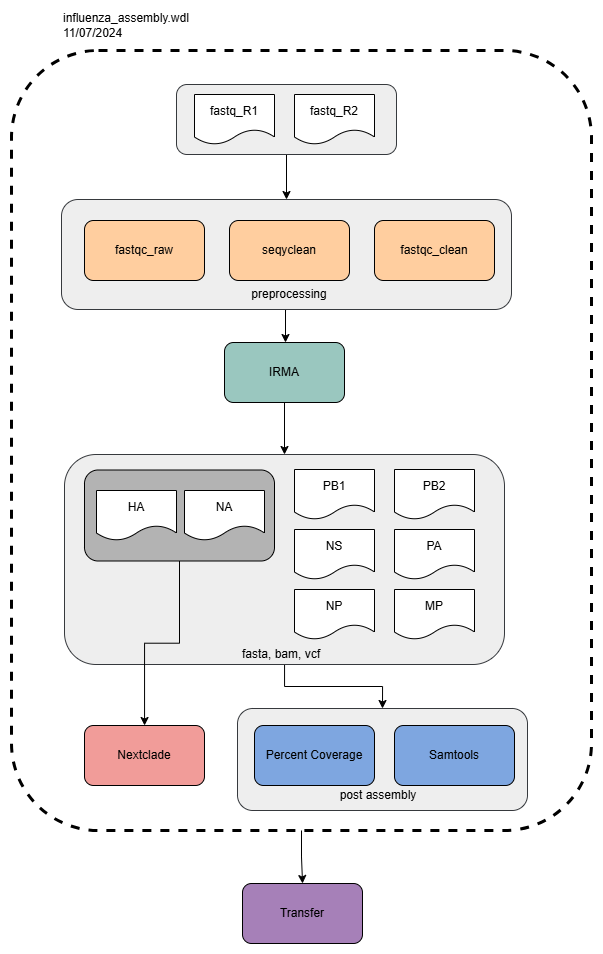

The diagram above was exported from draw.io. Its source (the exported page's mxGraphModel, read from the mxfile embedded in the PNG):
<mxGraphModel dx="1687" dy="868" grid="1" gridSize="10" guides="1" tooltips="1" connect="1" arrows="1" fold="1" page="1" pageScale="1" pageWidth="850" pageHeight="1100" math="0" shadow="0">
  <root>
    <mxCell id="0" />
    <mxCell id="1" parent="0" />
    <mxCell id="k0rr8Tf_wQnYe7-Bx-JS-39" style="edgeStyle=orthogonalEdgeStyle;rounded=0;orthogonalLoop=1;jettySize=auto;html=1;" edge="1" parent="1" source="k0rr8Tf_wQnYe7-Bx-JS-37" target="k0rr8Tf_wQnYe7-Bx-JS-20">
      <mxGeometry relative="1" as="geometry" />
    </mxCell>
    <mxCell id="k0rr8Tf_wQnYe7-Bx-JS-37" value="" style="rounded=1;whiteSpace=wrap;html=1;fillColor=none;dashed=1;strokeWidth=3;" vertex="1" parent="1">
      <mxGeometry x="87" y="90" width="580" height="780" as="geometry" />
    </mxCell>
    <mxCell id="k0rr8Tf_wQnYe7-Bx-JS-33" style="edgeStyle=orthogonalEdgeStyle;rounded=0;orthogonalLoop=1;jettySize=auto;html=1;entryX=0.5;entryY=0;entryDx=0;entryDy=0;" edge="1" parent="1" source="k0rr8Tf_wQnYe7-Bx-JS-25" target="k0rr8Tf_wQnYe7-Bx-JS-26">
      <mxGeometry relative="1" as="geometry" />
    </mxCell>
    <mxCell id="k0rr8Tf_wQnYe7-Bx-JS-25" value="" style="rounded=1;whiteSpace=wrap;html=1;fillColor=#eeeeee;strokeColor=#36393d;" vertex="1" parent="1">
      <mxGeometry x="140" y="494" width="440" height="210" as="geometry" />
    </mxCell>
    <mxCell id="k0rr8Tf_wQnYe7-Bx-JS-26" value="" style="rounded=1;whiteSpace=wrap;html=1;fillColor=#eeeeee;strokeColor=#36393d;" vertex="1" parent="1">
      <mxGeometry x="313" y="748" width="290" height="102" as="geometry" />
    </mxCell>
    <mxCell id="k0rr8Tf_wQnYe7-Bx-JS-29" style="edgeStyle=orthogonalEdgeStyle;rounded=0;orthogonalLoop=1;jettySize=auto;html=1;" edge="1" parent="1">
      <mxGeometry relative="1" as="geometry">
        <mxPoint x="363" y="349" as="sourcePoint" />
        <mxPoint x="361" y="382" as="targetPoint" />
      </mxGeometry>
    </mxCell>
    <mxCell id="k0rr8Tf_wQnYe7-Bx-JS-24" value="" style="rounded=1;whiteSpace=wrap;html=1;fillColor=#eeeeee;strokeColor=#36393d;" vertex="1" parent="1">
      <mxGeometry x="137" y="239" width="450" height="110" as="geometry" />
    </mxCell>
    <mxCell id="k0rr8Tf_wQnYe7-Bx-JS-27" style="edgeStyle=orthogonalEdgeStyle;rounded=0;orthogonalLoop=1;jettySize=auto;html=1;entryX=0.5;entryY=0;entryDx=0;entryDy=0;" edge="1" parent="1" source="k0rr8Tf_wQnYe7-Bx-JS-23" target="k0rr8Tf_wQnYe7-Bx-JS-24">
      <mxGeometry relative="1" as="geometry" />
    </mxCell>
    <mxCell id="k0rr8Tf_wQnYe7-Bx-JS-23" value="" style="rounded=1;whiteSpace=wrap;html=1;fillColor=#eeeeee;strokeColor=#36393d;" vertex="1" parent="1">
      <mxGeometry x="252" y="124" width="220" height="70" as="geometry" />
    </mxCell>
    <mxCell id="k0rr8Tf_wQnYe7-Bx-JS-1" value="seqyclean" style="rounded=1;whiteSpace=wrap;html=1;fillColor=#FFCE9F;" vertex="1" parent="1">
      <mxGeometry x="305" y="260" width="120" height="60" as="geometry" />
    </mxCell>
    <mxCell id="k0rr8Tf_wQnYe7-Bx-JS-2" value="fastqc_clean" style="rounded=1;whiteSpace=wrap;html=1;fillColor=#FFCE9F;" vertex="1" parent="1">
      <mxGeometry x="450" y="260" width="120" height="60" as="geometry" />
    </mxCell>
    <mxCell id="k0rr8Tf_wQnYe7-Bx-JS-3" value="fastqc_raw" style="rounded=1;whiteSpace=wrap;html=1;fillColor=#FFCE9F;" vertex="1" parent="1">
      <mxGeometry x="160" y="260" width="120" height="60" as="geometry" />
    </mxCell>
    <mxCell id="k0rr8Tf_wQnYe7-Bx-JS-30" style="edgeStyle=orthogonalEdgeStyle;rounded=0;orthogonalLoop=1;jettySize=auto;html=1;entryX=0.5;entryY=0;entryDx=0;entryDy=0;" edge="1" parent="1" source="k0rr8Tf_wQnYe7-Bx-JS-4" target="k0rr8Tf_wQnYe7-Bx-JS-25">
      <mxGeometry relative="1" as="geometry" />
    </mxCell>
    <mxCell id="k0rr8Tf_wQnYe7-Bx-JS-4" value="IRMA" style="rounded=1;whiteSpace=wrap;html=1;fillColor=#9AC7BF;" vertex="1" parent="1">
      <mxGeometry x="300" y="382" width="120" height="60" as="geometry" />
    </mxCell>
    <mxCell id="k0rr8Tf_wQnYe7-Bx-JS-11" value="MP" style="shape=document;whiteSpace=wrap;html=1;boundedLbl=1;" vertex="1" parent="1">
      <mxGeometry x="470" y="629" width="80" height="50" as="geometry" />
    </mxCell>
    <mxCell id="k0rr8Tf_wQnYe7-Bx-JS-12" value="PB1" style="shape=document;whiteSpace=wrap;html=1;boundedLbl=1;" vertex="1" parent="1">
      <mxGeometry x="370" y="509" width="80" height="50" as="geometry" />
    </mxCell>
    <mxCell id="k0rr8Tf_wQnYe7-Bx-JS-13" value="PB2" style="shape=document;whiteSpace=wrap;html=1;boundedLbl=1;" vertex="1" parent="1">
      <mxGeometry x="470" y="509" width="80" height="50" as="geometry" />
    </mxCell>
    <mxCell id="k0rr8Tf_wQnYe7-Bx-JS-14" value="NS" style="shape=document;whiteSpace=wrap;html=1;boundedLbl=1;" vertex="1" parent="1">
      <mxGeometry x="370" y="569" width="80" height="50" as="geometry" />
    </mxCell>
    <mxCell id="k0rr8Tf_wQnYe7-Bx-JS-15" value="NP" style="shape=document;whiteSpace=wrap;html=1;boundedLbl=1;" vertex="1" parent="1">
      <mxGeometry x="370" y="629" width="80" height="50" as="geometry" />
    </mxCell>
    <mxCell id="k0rr8Tf_wQnYe7-Bx-JS-16" value="PA" style="shape=document;whiteSpace=wrap;html=1;boundedLbl=1;" vertex="1" parent="1">
      <mxGeometry x="470" y="569" width="80" height="50" as="geometry" />
    </mxCell>
    <mxCell id="k0rr8Tf_wQnYe7-Bx-JS-17" value="Samtools" style="rounded=1;whiteSpace=wrap;html=1;fillColor=#7EA6E0;" vertex="1" parent="1">
      <mxGeometry x="470" y="765" width="120" height="60" as="geometry" />
    </mxCell>
    <mxCell id="k0rr8Tf_wQnYe7-Bx-JS-18" value="Percent Coverage" style="rounded=1;whiteSpace=wrap;html=1;fillColor=#7EA6E0;" vertex="1" parent="1">
      <mxGeometry x="330" y="765" width="120" height="60" as="geometry" />
    </mxCell>
    <mxCell id="k0rr8Tf_wQnYe7-Bx-JS-19" value="Nextclade" style="rounded=1;whiteSpace=wrap;html=1;fillColor=#F19C99;" vertex="1" parent="1">
      <mxGeometry x="160" y="765" width="120" height="60" as="geometry" />
    </mxCell>
    <mxCell id="k0rr8Tf_wQnYe7-Bx-JS-20" value="Transfer" style="rounded=1;whiteSpace=wrap;html=1;fillColor=#A680B8;" vertex="1" parent="1">
      <mxGeometry x="318" y="923" width="120" height="60" as="geometry" />
    </mxCell>
    <mxCell id="k0rr8Tf_wQnYe7-Bx-JS-21" value="fastq_R1" style="shape=document;whiteSpace=wrap;html=1;boundedLbl=1;" vertex="1" parent="1">
      <mxGeometry x="270" y="134" width="80" height="50" as="geometry" />
    </mxCell>
    <mxCell id="k0rr8Tf_wQnYe7-Bx-JS-32" style="edgeStyle=orthogonalEdgeStyle;rounded=0;orthogonalLoop=1;jettySize=auto;html=1;" edge="1" parent="1" source="k0rr8Tf_wQnYe7-Bx-JS-31" target="k0rr8Tf_wQnYe7-Bx-JS-19">
      <mxGeometry relative="1" as="geometry" />
    </mxCell>
    <mxCell id="k0rr8Tf_wQnYe7-Bx-JS-31" value="" style="rounded=1;whiteSpace=wrap;html=1;fillColor=#B3B3B3;" vertex="1" parent="1">
      <mxGeometry x="160" y="509.5" width="190" height="91" as="geometry" />
    </mxCell>
    <mxCell id="k0rr8Tf_wQnYe7-Bx-JS-22" value="fastq_R2" style="shape=document;whiteSpace=wrap;html=1;boundedLbl=1;" vertex="1" parent="1">
      <mxGeometry x="370" y="134" width="80" height="50" as="geometry" />
    </mxCell>
    <mxCell id="k0rr8Tf_wQnYe7-Bx-JS-10" value="NA" style="shape=document;whiteSpace=wrap;html=1;boundedLbl=1;" vertex="1" parent="1">
      <mxGeometry x="260" y="530" width="80" height="50" as="geometry" />
    </mxCell>
    <mxCell id="k0rr8Tf_wQnYe7-Bx-JS-9" value="HA" style="shape=document;whiteSpace=wrap;html=1;boundedLbl=1;" vertex="1" parent="1">
      <mxGeometry x="172" y="530" width="80" height="50" as="geometry" />
    </mxCell>
    <mxCell id="k0rr8Tf_wQnYe7-Bx-JS-40" value="fasta, bam, vcf" style="text;html=1;align=center;verticalAlign=middle;whiteSpace=wrap;rounded=0;" vertex="1" parent="1">
      <mxGeometry x="297" y="679" width="120" height="30" as="geometry" />
    </mxCell>
    <mxCell id="k0rr8Tf_wQnYe7-Bx-JS-41" value="preprocessing" style="text;html=1;align=center;verticalAlign=middle;whiteSpace=wrap;rounded=0;" vertex="1" parent="1">
      <mxGeometry x="335" y="319" width="60" height="30" as="geometry" />
    </mxCell>
    <mxCell id="k0rr8Tf_wQnYe7-Bx-JS-42" value="post assembly" style="text;html=1;align=center;verticalAlign=middle;whiteSpace=wrap;rounded=0;" vertex="1" parent="1">
      <mxGeometry x="410" y="820" width="88" height="30" as="geometry" />
    </mxCell>
    <mxCell id="k0rr8Tf_wQnYe7-Bx-JS-43" value="influenza_assembly.wdl&lt;div&gt;11/07/2024&lt;/div&gt;" style="text;html=1;align=left;verticalAlign=middle;whiteSpace=wrap;rounded=0;" vertex="1" parent="1">
      <mxGeometry x="137" y="50" width="60" height="30" as="geometry" />
    </mxCell>
  </root>
</mxGraphModel>